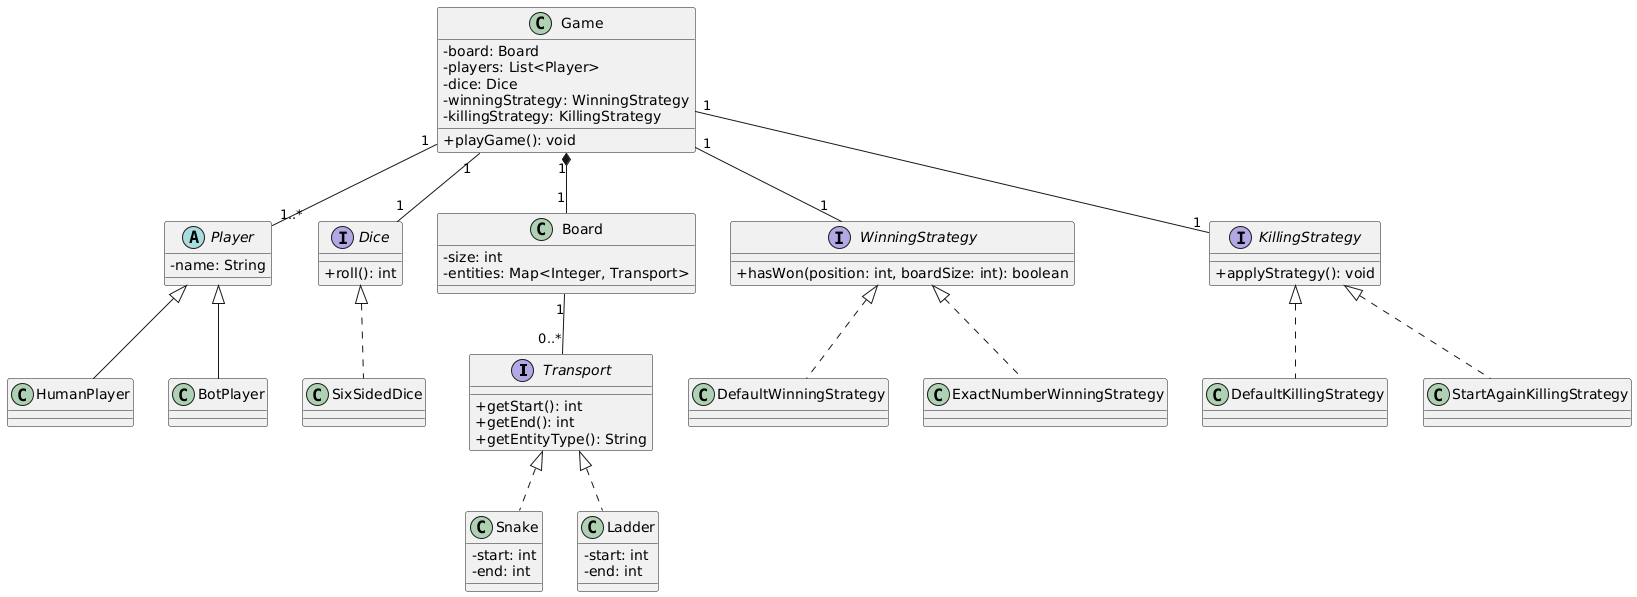

The diagram above was rendered by PlantUML. Its source (embedded in the PNG):
@startuml
skinparam classAttributeIconSize 0

interface Transport {
  + getStart(): int
  + getEnd(): int
  + getEntityType(): String
}

class Snake implements Transport {
  - start: int
  - end: int
}

class Ladder implements Transport {
  - start: int
  - end: int
}

abstract class Player {
  - name: String
}
class HumanPlayer extends Player {}
class BotPlayer extends Player {}

interface Dice {
  + roll(): int
}
class SixSidedDice implements Dice {}

class Board {
  - size: int
  - entities: Map<Integer, Transport>
}

interface WinningStrategy {
  + hasWon(position: int, boardSize: int): boolean
}
class DefaultWinningStrategy implements WinningStrategy {}
class ExactNumberWinningStrategy implements WinningStrategy {}

interface KillingStrategy {
  + applyStrategy(): void
}
class DefaultKillingStrategy implements KillingStrategy {}
class StartAgainKillingStrategy implements KillingStrategy {}

class Game {
  - board: Board
  - players: List<Player>
  - dice: Dice
  - winningStrategy: WinningStrategy
  - killingStrategy: KillingStrategy
  + playGame(): void
}

Game "1" *-- "1" Board
Game "1" -- "1" Dice
Game "1" -- "1" WinningStrategy
Game "1" -- "1" KillingStrategy
Game "1" -- "1..*" Player
Board "1" -- "0..*" Transport
@enduml